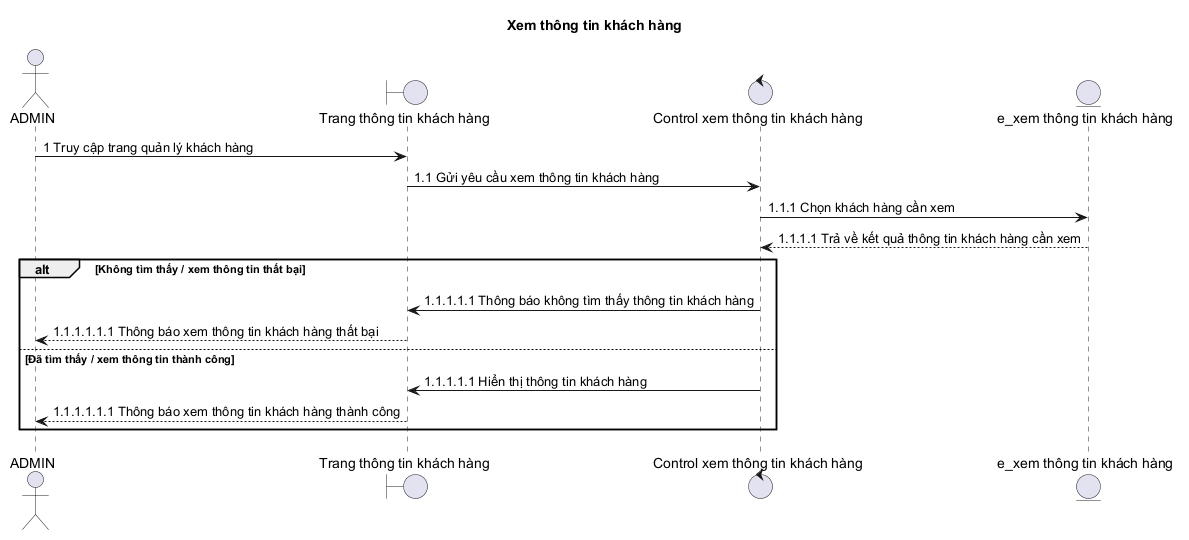

The diagram above was rendered by PlantUML. Its source (embedded in the PNG):
@startuml
title Xem thông tin khách hàng

actor ADMIN as Admin
boundary "Trang thông tin khách hàng" as Boundary
control "Control xem thông tin khách hàng" as Control
entity "e_xem thông tin khách hàng" as Entity

Admin -> Boundary: 1 Truy cập trang quản lý khách hàng
Boundary -> Control: 1.1 Gửi yêu cầu xem thông tin khách hàng
Control -> Entity: 1.1.1 Chọn khách hàng cần xem
Entity --> Control: 1.1.1.1 Trả về kết quả thông tin khách hàng cần xem

alt Không tìm thấy / xem thông tin thất bại
  Control -> Boundary: 1.1.1.1.1 Thông báo không tìm thấy thông tin khách hàng
  Boundary --> Admin: 1.1.1.1.1.1 Thông báo xem thông tin khách hàng thất bại
else Đã tìm thấy / xem thông tin thành công
  Control -> Boundary: 1.1.1.1.1 Hiển thị thông tin khách hàng
  Boundary --> Admin: 1.1.1.1.1.1 Thông báo xem thông tin khách hàng thành công
end
@enduml